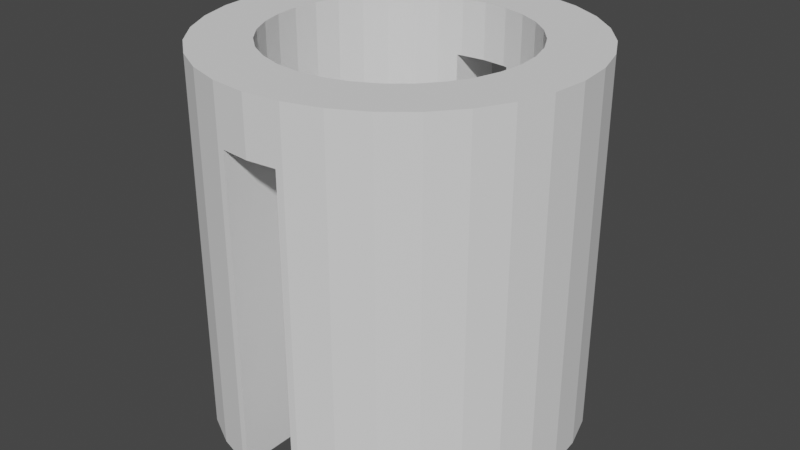 # Source: cylinderdoor.blend  (saved by Blender 2.80.75; exported with 4.5.12 LTS)
import bpy
from mathutils import Matrix  # noqa: F401  (used for matrix-valued properties, if any)

bpy.ops.wm.read_factory_settings(use_empty=True)
scene = bpy.context.scene
scene.name = 'Scene'

# ---- collections
col_collection = bpy.data.collections.new('Collection'); scene.collection.children.link(col_collection)

# ---- world
world_world = bpy.data.worlds.new('World'); scene.world = world_world
world_world.use_nodes = True; world_world.node_tree.nodes.clear()
_N = world_world.node_tree.nodes; _L = world_world.node_tree.links
n0 = _N.new('ShaderNodeOutputWorld'); n0.name = 'World Output'; n0.location = (300, 300)
n1 = _N.new('ShaderNodeBackground'); n1.name = 'Background'; n1.location = (10, 300)
n1.inputs[0].default_value = (0.05088, 0.05088, 0.05088, 1.0)
_L.new(n1.outputs[0], n0.inputs[0])
n0.is_active_output = True
world_world.color = (0.05088, 0.05088, 0.05088)
world_world.use_sun_shadow = False
world_world.sun_shadow_jitter_overblur = 0.0

# ---- meshes
me_cylinder_001 = bpy.data.meshes.new('Cylinder.001')
me_cylinder_001.from_pydata([(0.0, 1.0, 1.0), (0.1951, 0.9808, -1.0), (0.1951, 0.9808, 1.0), (0.3827, 0.9239, -1.0), (0.3827, 0.9239, 1.0), (0.5556, 0.8315, -1.0), (0.5556, 0.8315, 1.0), (0.7071, 0.7071, -1.0), (0.7071, 0.7071, 1.0), (0.8315, 0.5556, -1.0), (0.8315, 0.5556, 1.0), (0.9239, 0.3827, -1.0), (0.9239, 0.3827, 1.0), (0.9808, 0.1951, -1.0), (0.9808, 0.1951, 1.0), (1.0, 7.55e-08, -1.0), (1.0, 7.55e-08, 1.0), (0.9808, -0.1951, -1.0), (0.9808, -0.1951, 1.0), (0.9239, -0.3827, -1.0), (0.9239, -0.3827, 1.0), (0.8315, -0.5556, -1.0), (0.8315, -0.5556, 1.0), (0.7071, -0.7071, -1.0), (0.7071, -0.7071, 1.0), (0.5556, -0.8315, -1.0), (0.5556, -0.8315, 1.0), (0.3827, -0.9239, -1.0), (0.3827, -0.9239, 1.0), (0.1951, -0.9808, -1.0), (0.1951, -0.9808, 1.0), (-3.258e-07, -1.0, 1.0), (-0.1951, -0.9808, -1.0), (-0.1951, -0.9808, 1.0), (-0.3827, -0.9239, -1.0), (-0.3827, -0.9239, 1.0), (-0.5556, -0.8315, -1.0), (-0.5556, -0.8315, 1.0), (-0.7071, -0.7071, -1.0), (-0.7071, -0.7071, 1.0), (-0.8315, -0.5556, -1.0), (-0.8315, -0.5556, 1.0), (-0.9239, -0.3827, -1.0), (-0.9239, -0.3827, 1.0), (-0.9808, -0.1951, -1.0), (-0.9808, -0.1951, 1.0), (-1.0, 9.656e-07, -1.0), (-1.0, 9.656e-07, 1.0), (-0.9808, 0.1951, -1.0), (-0.9808, 0.1951, 1.0), (-0.9239, 0.3827, -1.0), (-0.9239, 0.3827, 1.0), (-0.8315, 0.5556, -1.0), (-0.8315, 0.5556, 1.0), (-0.7071, 0.7071, -1.0), (-0.7071, 0.7071, 1.0), (-0.5556, 0.8315, -1.0), (-0.5556, 0.8315, 1.0), (-0.3827, 0.9239, -1.0), (-0.3827, 0.9239, 1.0), (-0.1951, 0.9808, -1.0), (-0.1951, 0.9808, 1.0), (0.0, 0.68, 1.0), (0.1327, 0.6669, 1.0), (0.2602, 0.6282, -1.0), (0.2602, 0.6282, 1.0), (0.3778, 0.5654, -1.0), (0.3778, 0.5654, 1.0), (0.4808, 0.4808, -1.0), (0.4808, 0.4808, 1.0), (0.5654, 0.3778, -1.0), (0.5654, 0.3778, 1.0), (0.6282, 0.2602, -1.0), (0.6282, 0.2602, 1.0), (0.6669, 0.1327, -1.0), (0.6669, 0.1327, 1.0), (0.68, 7.55e-08, -1.0), (0.68, 7.55e-08, 1.0), (0.6669, -0.1327, -1.0), (0.6669, -0.1327, 1.0), (0.6282, -0.2602, -1.0), (0.6282, -0.2602, 1.0), (0.5654, -0.3778, -1.0), (0.5654, -0.3778, 1.0), (0.4808, -0.4808, -1.0), (0.4808, -0.4808, 1.0), (0.3778, -0.5654, -1.0), (0.3778, -0.5654, 1.0), (0.2602, -0.6282, -1.0), (0.2602, -0.6282, 1.0), (0.1327, -0.6669, 1.0), (-3.258e-07, -0.68, 1.0), (-0.1327, -0.6669, 1.0), (-0.2602, -0.6282, -1.0), (-0.2602, -0.6282, 1.0), (-0.3778, -0.5654, -1.0), (-0.3778, -0.5654, 1.0), (-0.4808, -0.4808, -1.0), (-0.4808, -0.4808, 1.0), (-0.5654, -0.3778, -1.0), (-0.5654, -0.3778, 1.0), (-0.6282, -0.2602, -1.0), (-0.6282, -0.2602, 1.0), (-0.6669, -0.1327, -1.0), (-0.6669, -0.1327, 1.0), (-0.68, 9.656e-07, -1.0), (-0.68, 9.656e-07, 1.0), (-0.6669, 0.1327, -1.0), (-0.6669, 0.1327, 1.0), (-0.6282, 0.2602, -1.0), (-0.6282, 0.2602, 1.0), (-0.5654, 0.3778, -1.0), (-0.5654, 0.3778, 1.0), (-0.4808, 0.4808, -1.0), (-0.4808, 0.4808, 1.0), (-0.3778, 0.5654, -1.0), (-0.3778, 0.5654, 1.0), (-0.2602, 0.6282, -1.0), (-0.2602, 0.6282, 1.0), (-0.1327, 0.6669, 1.0), (0.0, 1.0, 0.6965), (0.1576, 0.9845, 0.6965), (0.1576, -0.9845, 0.6965), (0.0, 0.68, 0.6965), (0.1327, 0.6669, 0.6965), (0.1576, 0.6594, 0.6965), (0.1576, -0.6594, 0.6965), (0.1327, -0.6669, 0.6965), (-0.1576, -0.9845, -1.0), (-0.1576, -0.6594, -1.0), (-0.1576, -0.7925, -1.0), (-0.1576, -0.9845, 0.6965), (-3.258e-07, -1.0, 0.6965), (-0.1576, 0.6594, 0.6965), (-0.1327, 0.6669, 0.6965), (-0.1327, -0.6669, 0.6965), (-3.258e-07, -0.68, 0.6965), (-0.1576, -0.6594, 0.6965), (-0.1576, 0.9845, 0.6965), (-0.1576, 0.6594, -1.0), (-0.1576, 0.9845, -1.0), (-0.1576, 0.7925, -1.0), (0.1576, -0.9845, -1.0), (0.1576, -0.6594, -1.0), (0.1576, -0.7925, -1.0), (0.1576, 0.9845, -1.0), (0.1576, 0.6594, -1.0), (0.1576, 0.7925, -1.0)], [], [(1, 2, 4, 3), (3, 4, 6, 5), (5, 6, 8, 7), (7, 8, 10, 9), (9, 10, 12, 11), (11, 12, 14, 13), (13, 14, 16, 15), (15, 16, 18, 17), (17, 18, 20, 19), (19, 20, 22, 21), (21, 22, 24, 23), (23, 24, 26, 25), (25, 26, 28, 27), (27, 28, 30, 29), (29, 30, 31, 132, 122, 142), (32, 33, 35, 34), (34, 35, 37, 36), (36, 37, 39, 38), (38, 39, 41, 40), (40, 41, 43, 42), (42, 43, 45, 44), (44, 45, 47, 46), (46, 47, 49, 48), (48, 49, 51, 50), (50, 51, 53, 52), (52, 53, 55, 54), (54, 55, 57, 56), (56, 57, 59, 58), (58, 59, 61, 60), (60, 61, 0, 120, 138, 140), (64, 66, 67, 65), (66, 68, 69, 67), (68, 70, 71, 69), (70, 72, 73, 71), (72, 74, 75, 73), (74, 76, 77, 75), (76, 78, 79, 77), (78, 80, 81, 79), (80, 82, 83, 81), (82, 84, 85, 83), (84, 86, 87, 85), (86, 88, 89, 87), (88, 143, 126, 127, 90, 89), (93, 95, 96, 94), (95, 97, 98, 96), (97, 99, 100, 98), (99, 101, 102, 100), (101, 103, 104, 102), (103, 105, 106, 104), (105, 107, 108, 106), (107, 109, 110, 108), (109, 111, 112, 110), (111, 113, 114, 112), (113, 115, 116, 114), (115, 117, 118, 116), (117, 139, 133, 134, 119, 118), (2, 0, 62, 63), (1, 3, 64, 146, 147), (4, 2, 63, 65), (3, 5, 66, 64), (6, 4, 65, 67), (5, 7, 68, 66), (8, 6, 67, 69), (7, 9, 70, 68), (10, 8, 69, 71), (9, 11, 72, 70), (12, 10, 71, 73), (11, 13, 74, 72), (14, 12, 73, 75), (13, 15, 76, 74), (16, 14, 75, 77), (15, 17, 78, 76), (18, 16, 77, 79), (17, 19, 80, 78), (20, 18, 79, 81), (19, 21, 82, 80), (22, 20, 81, 83), (21, 23, 84, 82), (24, 22, 83, 85), (23, 25, 86, 84), (26, 24, 85, 87), (25, 27, 88, 86), (28, 26, 87, 89), (27, 29, 144, 143, 88), (30, 28, 89, 90), (29, 142, 144), (31, 30, 90, 91), (33, 31, 91, 92), (32, 34, 93, 129, 130), (35, 33, 92, 94), (34, 36, 95, 93), (37, 35, 94, 96), (36, 38, 97, 95), (39, 37, 96, 98), (38, 40, 99, 97), (41, 39, 98, 100), (40, 42, 101, 99), (43, 41, 100, 102), (42, 44, 103, 101), (45, 43, 102, 104), (44, 46, 105, 103), (47, 45, 104, 106), (46, 48, 107, 105), (49, 47, 106, 108), (48, 50, 109, 107), (51, 49, 108, 110), (50, 52, 111, 109), (53, 51, 110, 112), (52, 54, 113, 111), (55, 53, 112, 114), (54, 56, 115, 113), (57, 55, 114, 116), (56, 58, 117, 115), (59, 57, 116, 118), (58, 60, 141, 139, 117), (61, 59, 118, 119), (60, 140, 141), (0, 61, 119, 62), (145, 121, 120, 0, 2, 1), (122, 126, 143, 144, 142), (125, 121, 145, 147, 146), (121, 125, 124, 123, 134, 133, 138, 120), (126, 122, 132, 131, 137, 135, 136, 127), (135, 137, 129, 93, 94, 92), (127, 136, 91, 90), (136, 135, 92, 91), (128, 131, 132, 31, 33, 32), (124, 125, 146, 64, 65, 63), (123, 124, 63, 62), (138, 133, 139, 141, 140), (137, 131, 128, 130, 129), (130, 128, 32), (147, 145, 1), (134, 123, 62, 119)])
_uv = me_cylinder_001.uv_layers.new(name='UVMap')
_uv.uv.foreach_set('vector', [0.9688, 0.0, 0.9688, 1.0, 0.9375, 1.0, 0.9375, 0.0, 0.9375, 0.0, 0.9375, 1.0, 0.9062, 1.0, 0.9062, 0.0, 0.9062, 0.0, 0.9062, 1.0, 0.875, 1.0, 0.875, 0.0, 0.875, 0.0, 0.875, 1.0, 0.8438, 1.0, 0.8438, 0.0, 0.8438, 0.0, 0.8438, 1.0, 0.8125, 1.0, 0.8125, 0.0, 0.8125, 0.0, 0.8125, 1.0, 0.7812, 1.0, 0.7812, 0.0, 0.7812, 0.0, 0.7812, 1.0, 0.75, 1.0, 0.75, 0.0, 0.75, 0.0, 0.75, 1.0, 0.7188, 1.0, 0.7188, 0.0, 0.7188, 0.0, 0.7188, 1.0, 0.6875, 1.0, 0.6875, 0.0, 0.6875, 0.0, 0.6875, 1.0, 0.6562, 1.0, 0.6562, 0.0, 0.6562, 0.0, 0.6562, 1.0, 0.625, 1.0, 0.625, 0.0, 0.625, 0.0, 0.625, 1.0, 0.5938, 1.0, 0.5938, 0.0, 0.5938, 0.0, 0.5938, 1.0, 0.5625, 1.0, 0.5625, 0.0, 0.5625, 0.0, 0.5625, 1.0, 0.5312, 1.0, 0.5312, 0.0, 0.5312, 0.0, 0.5312, 1.0, 0.5, 1.0, 0.5, 0.8482, 0.5253, 0.8482, 0.5253, 0.0, 0.4688, 0.0, 0.4688, 1.0, 0.4375, 1.0, 0.4375, 0.0, 0.4375, 0.0, 0.4375, 1.0, 0.4062, 1.0, 0.4062, 0.0, 0.4062, 0.0, 0.4062, 1.0, 0.375, 1.0, 0.375, 0.0, 0.375, 0.0, 0.375, 1.0, 0.3438, 1.0, 0.3438, 0.0, 0.3438, 0.0, 0.3438, 1.0, 0.3125, 1.0, 0.3125, 0.0, 0.3125, 0.0, 0.3125, 1.0, 0.2812, 1.0, 0.2812, 0.0, 0.2812, 0.0, 0.2812, 1.0, 0.25, 1.0, 0.25, 0.0, 0.25, 0.0, 0.25, 1.0, 0.2188, 1.0, 0.2188, 0.0, 0.2188, 0.0, 0.2188, 1.0, 0.1875, 1.0, 0.1875, 0.0, 0.1875, 0.0, 0.1875, 1.0, 0.1562, 1.0, 0.1562, 0.0, 0.1562, 0.0, 0.1562, 1.0, 0.125, 1.0, 0.125, 0.0, 0.125, 0.0, 0.125, 1.0, 0.09375, 1.0, 0.09375, 0.0, 0.09375, 0.0, 0.09375, 1.0, 0.0625, 1.0, 0.0625, 0.0, 0.0625, 0.0, 0.0625, 1.0, 0.03125, 1.0, 0.03125, 0.0, 0.03125, 0.0, 0.03125, 1.0, 0.0, 1.0, 0.0, 0.8482, 0.02525, 0.8482, 0.02525, 0.0, 0.9375, 0.0, 0.9062, 0.0, 0.9062, 1.0, 0.9375, 1.0, 0.9062, 0.0, 0.875, 0.0, 0.875, 1.0, 0.9062, 1.0, 0.875, 0.0, 0.8438, 0.0, 0.8438, 1.0, 0.875, 1.0, 0.8438, 0.0, 0.8125, 0.0, 0.8125, 1.0, 0.8438, 1.0, 0.8125, 0.0, 0.7812, 0.0, 0.7812, 1.0, 0.8125, 1.0, 0.7812, 0.0, 0.75, 0.0, 0.75, 1.0, 0.7812, 1.0, 0.75, 0.0, 0.7188, 0.0, 0.7188, 1.0, 0.75, 1.0, 0.7188, 0.0, 0.6875, 0.0, 0.6875, 1.0, 0.7188, 1.0, 0.6875, 0.0, 0.6562, 0.0, 0.6562, 1.0, 0.6875, 1.0, 0.6562, 0.0, 0.625, 0.0, 0.625, 1.0, 0.6562, 1.0, 0.625, 0.0, 0.5938, 0.0, 0.5938, 1.0, 0.625, 1.0, 0.5938, 0.0, 0.5625, 0.0, 0.5625, 1.0, 0.5938, 1.0, 0.5625, 0.0, 0.5374, 0.0, 0.5374, 0.8482, 0.5312, 0.8482, 0.5312, 1.0, 0.5625, 1.0, 0.4375, 0.0, 0.4062, 0.0, 0.4062, 1.0, 0.4375, 1.0, 0.4062, 0.0, 0.375, 0.0, 0.375, 1.0, 0.4062, 1.0, 0.375, 0.0, 0.3438, 0.0, 0.3438, 1.0, 0.375, 1.0, 0.3438, 0.0, 0.3125, 0.0, 0.3125, 1.0, 0.3438, 1.0, 0.3125, 0.0, 0.2812, 0.0, 0.2812, 1.0, 0.3125, 1.0, 0.2812, 0.0, 0.25, 0.0, 0.25, 1.0, 0.2812, 1.0, 0.25, 0.0, 0.2188, 0.0, 0.2188, 1.0, 0.25, 1.0, 0.2188, 0.0, 0.1875, 0.0, 0.1875, 1.0, 0.2188, 1.0, 0.1875, 0.0, 0.1562, 0.0, 0.1562, 1.0, 0.1875, 1.0, 0.1562, 0.0, 0.125, 0.0, 0.125, 1.0, 0.1562, 1.0, 0.125, 0.0, 0.09375, 0.0, 0.09375, 1.0, 0.125, 1.0, 0.09375, 0.0, 0.0625, 0.0, 0.0625, 1.0, 0.09375, 1.0, 0.0625, 0.0, 0.03737, 0.0, 0.03737, 0.8482, 0.03125, 0.8482, 0.03125, 1.0, 0.0625, 1.0, 0.9688, 1.0, 1.0, 1.0, 1.0, 1.0, 0.9688, 1.0, 0.9688, 0.0, 0.9375, 0.0, 0.9375, 0.0, 0.9626, 0.0, 0.9688, 0.0, 0.9375, 1.0, 0.9688, 1.0, 0.9688, 1.0, 0.9375, 1.0, 0.9375, 0.0, 0.9062, 0.0, 0.9062, 0.0, 0.9375, 0.0, 0.9062, 1.0, 0.9375, 1.0, 0.9375, 1.0, 0.9062, 1.0, 0.9062, 0.0, 0.875, 0.0, 0.875, 0.0, 0.9062, 0.0, 0.875, 1.0, 0.9062, 1.0, 0.9062, 1.0, 0.875, 1.0, 0.875, 0.0, 0.8438, 0.0, 0.8438, 0.0, 0.875, 0.0, 0.8438, 1.0, 0.875, 1.0, 0.875, 1.0, 0.8438, 1.0, 0.8438, 0.0, 0.8125, 0.0, 0.8125, 0.0, 0.8438, 0.0, 0.8125, 1.0, 0.8438, 1.0, 0.8438, 1.0, 0.8125, 1.0, 0.8125, 0.0, 0.7812, 0.0, 0.7812, 0.0, 0.8125, 0.0, 0.7812, 1.0, 0.8125, 1.0, 0.8125, 1.0, 0.7812, 1.0, 0.7812, 0.0, 0.75, 0.0, 0.75, 0.0, 0.7812, 0.0, 0.75, 1.0, 0.7812, 1.0, 0.7812, 1.0, 0.75, 1.0, 0.75, 0.0, 0.7188, 0.0, 0.7188, 0.0, 0.75, 0.0, 0.7188, 1.0, 0.75, 1.0, 0.75, 1.0, 0.7188, 1.0, 0.7188, 0.0, 0.6875, 0.0, 0.6875, 0.0, 0.7188, 0.0, 0.6875, 1.0, 0.7188, 1.0, 0.7188, 1.0, 0.6875, 1.0, 0.6875, 0.0, 0.6562, 0.0, 0.6562, 0.0, 0.6875, 0.0, 0.6562, 1.0, 0.6875, 1.0, 0.6875, 1.0, 0.6562, 1.0, 0.6562, 0.0, 0.625, 0.0, 0.625, 0.0, 0.6562, 0.0, 0.625, 1.0, 0.6562, 1.0, 0.6562, 1.0, 0.625, 1.0, 0.625, 0.0, 0.5938, 0.0, 0.5938, 0.0, 0.625, 0.0, 0.5938, 1.0, 0.625, 1.0, 0.625, 1.0, 0.5938, 1.0, 0.5938, 0.0, 0.5625, 0.0, 0.5625, 0.0, 0.5938, 0.0, 0.5625, 1.0, 0.5938, 1.0, 0.5938, 1.0, 0.5625, 1.0, 0.5625, 0.0, 0.5312, 0.0, 0.5312, 0.0, 0.5374, 0.0, 0.5625, 0.0, 0.5312, 1.0, 0.5625, 1.0, 0.5625, 1.0, 0.5312, 1.0, 0.5312, 0.0, 0.5253, 0.0, 0.5312, 0.0, 0.5, 1.0, 0.5312, 1.0, 0.5312, 1.0, 0.5, 1.0, 0.4688, 1.0, 0.5, 1.0, 0.5, 1.0, 0.4688, 1.0, 0.4688, 0.0, 0.4375, 0.0, 0.4375, 0.0, 0.4626, 0.0, 0.4688, 0.0, 0.4375, 1.0, 0.4688, 1.0, 0.4688, 1.0, 0.4375, 1.0, 0.4375, 0.0, 0.4062, 0.0, 0.4062, 0.0, 0.4375, 0.0, 0.4062, 1.0, 0.4375, 1.0, 0.4375, 1.0, 0.4062, 1.0, 0.4062, 0.0, 0.375, 0.0, 0.375, 0.0, 0.4062, 0.0, 0.375, 1.0, 0.4062, 1.0, 0.4062, 1.0, 0.375, 1.0, 0.375, 0.0, 0.3438, 0.0, 0.3438, 0.0, 0.375, 0.0, 0.3438, 1.0, 0.375, 1.0, 0.375, 1.0, 0.3438, 1.0, 0.3438, 0.0, 0.3125, 0.0, 0.3125, 0.0, 0.3438, 0.0, 0.3125, 1.0, 0.3438, 1.0, 0.3438, 1.0, 0.3125, 1.0, 0.3125, 0.0, 0.2812, 0.0, 0.2812, 0.0, 0.3125, 0.0, 0.2812, 1.0, 0.3125, 1.0, 0.3125, 1.0, 0.2812, 1.0, 0.2812, 0.0, 0.25, 0.0, 0.25, 0.0, 0.2812, 0.0, 0.25, 1.0, 0.2812, 1.0, 0.2812, 1.0, 0.25, 1.0, 0.25, 0.0, 0.2188, 0.0, 0.2188, 0.0, 0.25, 0.0, 0.2188, 1.0, 0.25, 1.0, 0.25, 1.0, 0.2188, 1.0, 0.2188, 0.0, 0.1875, 0.0, 0.1875, 0.0, 0.2188, 0.0, 0.1875, 1.0, 0.2188, 1.0, 0.2188, 1.0, 0.1875, 1.0, 0.1875, 0.0, 0.1562, 0.0, 0.1562, 0.0, 0.1875, 0.0, 0.1562, 1.0, 0.1875, 1.0, 0.1875, 1.0, 0.1562, 1.0, 0.1562, 0.0, 0.125, 0.0, 0.125, 0.0, 0.1562, 0.0, 0.125, 1.0, 0.1562, 1.0, 0.1562, 1.0, 0.125, 1.0, 0.125, 0.0, 0.09375, 0.0, 0.09375, 0.0, 0.125, 0.0, 0.09375, 1.0, 0.125, 1.0, 0.125, 1.0, 0.09375, 1.0, 0.09375, 0.0, 0.0625, 0.0, 0.0625, 0.0, 0.09375, 0.0, 0.0625, 1.0, 0.09375, 1.0, 0.09375, 1.0, 0.0625, 1.0, 0.0625, 0.0, 0.03125, 0.0, 0.03125, 0.0, 0.03737, 0.0, 0.0625, 0.0, 0.03125, 1.0, 0.0625, 1.0, 0.0625, 1.0, 0.03125, 1.0, 0.03125, 0.0, 0.02525, 0.0, 0.03125, 0.0, 0.0, 1.0, 0.03125, 1.0, 0.03125, 1.0, 0.0, 1.0, 0.9747, 0.0, 0.9747, 0.8482, 1.0, 0.8482, 1.0, 1.0, 0.9688, 1.0, 0.9688, 0.0, 0.625, 0.7123, 0.625, 0.6835, 0.4603, 0.6835, 0.4603, 0.6953, 0.4603, 0.7123, 0.625, 0.5665, 0.625, 0.5377, 0.4603, 0.5377, 0.4603, 0.5547, 0.4603, 0.5665, 0.625, 0.5377, 0.625, 0.5665, 0.6448, 0.5658, 0.75, 0.5647, 0.8552, 0.5658, 0.875, 0.5665, 0.875, 0.5377, 0.75, 0.5363, 0.625, 0.6835, 0.625, 0.7123, 0.75, 0.7137, 0.875, 0.7123, 0.875, 0.6835, 0.8552, 0.6842, 0.75, 0.6853, 0.6448, 0.6842, 0.4688, 0.8482, 0.4626, 0.8482, 0.4626, 0.0, 0.4375, 0.0, 0.4375, 1.0, 0.4688, 1.0, 0.5312, 0.8482, 0.5, 0.8482, 0.5, 1.0, 0.5312, 1.0, 0.5, 0.8482, 0.4688, 0.8482, 0.4688, 1.0, 0.5, 1.0, 0.4747, 0.0, 0.4747, 0.8482, 0.5, 0.8482, 0.5, 1.0, 0.4688, 1.0, 0.4688, 0.0, 0.9688, 0.8482, 0.9626, 0.8482, 0.9626, 0.0, 0.9375, 0.0, 0.9375, 1.0, 0.9688, 1.0, 1.0, 0.8482, 0.9688, 0.8482, 0.9688, 1.0, 1.0, 1.0, 0.625, 0.2123, 0.625, 0.1835, 0.4603, 0.1835, 0.4603, 0.1953, 0.4603, 0.2123, 0.625, 0.0665, 0.625, 0.03765, 0.4603, 0.03765, 0.4603, 0.05469, 0.4603, 0.0665, 0.4688, 0.0, 0.4747, 0.0, 0.4688, 0.0, 0.9688, 0.0, 0.9747, 0.0, 0.9688, 0.0, 0.03125, 0.8482, 0.0, 0.8482, 0.0, 1.0, 0.03125, 1.0])
me_cylinder_001.use_remesh_preserve_volume = False
me_cylinder_001.use_remesh_preserve_attributes = False
me_cylinder_001.use_mirror_vertex_groups = False
me_cylinder_001.update()

# ---- objects
ob_cylinder = bpy.data.objects.new('Cylinder', me_cylinder_001)

# ---- transforms, parenting, visibility, modifiers, constraints
ob_cylinder.location = (0.0, 0.0, 1.351)
ob_cylinder.scale = (1.015, 1.015, 1.015)
ob_cylinder.lineart.crease_threshold = 0.0

# ---- collection membership
col_collection.objects.link(ob_cylinder)

# ---- scene / render settings (as saved in the file)
scene.frame_start = 1; scene.frame_end = 250; scene.frame_set(1)
scene.render.engine = 'BLENDER_EEVEE_NEXT'
scene.cycles.use_denoising = False
scene.cycles.samples = 128
scene.cycles.sampling_pattern = 'TABULATED_SOBOL'
scene.cycles.use_adaptive_sampling = False
scene.cycles.use_light_tree = False
scene.view_settings.view_transform = 'Filmic'
bpy.context.view_layer.update()

# ---- added for rendering (the .blend has no active camera and no usable light): camera, sun
cam_auto = bpy.data.cameras.new('AutoCamera')
cam_auto.lens = 50.0
cam_auto.sensor_width = 36.0
cam_auto.clip_end = 1000.0
ob_auto_camera = bpy.data.objects.new('AutoCamera', cam_auto)
scene.collection.objects.link(ob_auto_camera)
ob_auto_camera.location = (3.25312, -3.90374, 3.95397)
ob_auto_camera.rotation_euler = (1.09748, -7.21219e-08, 0.694738)
scene.camera = ob_auto_camera
light_auto_sun = bpy.data.lights.new('AutoSun', 'SUN')
light_auto_sun.energy = 3.0
light_auto_sun.angle = 0.0523599
ob_auto_sun = bpy.data.objects.new('AutoSun', light_auto_sun)
scene.collection.objects.link(ob_auto_sun)
ob_auto_sun.rotation_euler = (0.872665, 0.174533, 0.523599)
bpy.context.view_layer.update()
